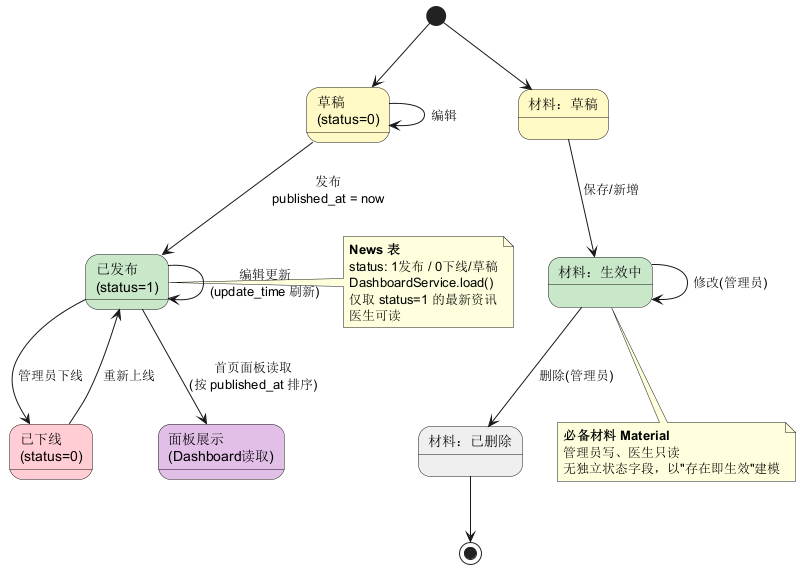

The diagram above was rendered by PlantUML. Its source (embedded in the PNG):
@startuml 13-资讯状态图
' =========================================================================
' 慧医数字医疗应用系统 -- 资讯/材料状态图（State Machine Diagram）
' 阶段：动态建模
' 对象：News 资讯发布状态 + 必备材料内容状态（简化复合视图）
' =========================================================================
skinparam shadowing false

' ---------- News 资讯状态 ----------
[*] --> 草稿

state "草稿\n(status=0)" as 草稿 #FFF9C4
state "已发布\n(status=1)" as 已发布 #C8E6C9
state "已下线\n(status=0)" as 已下线 #FFCDD2

草稿 --> 已发布 : 发布\npublished_at = now
已发布 --> 已下线 : 管理员下线
已下线 --> 已发布 : 重新上线
已发布 --> 已发布 : 编辑更新\n(update_time 刷新)
草稿 --> 草稿 : 编辑

' 面板仅展示已发布
state "面板展示\n(Dashboard读取)" as Panel #E1BEE7
已发布 --> Panel : 首页面板读取\n(按 published_at 排序)

' ---------- 必备材料内容状态（简化） ----------
state "材料：草稿" as M草稿 #FFF9C4
state "材料：生效中" as M生效 #C8E6C9
state "材料：已删除" as M删除 #EEEEEE

[*] --> M草稿
M草稿 --> M生效 : 保存/新增
M生效 --> M生效 : 修改(管理员)
M生效 --> M删除 : 删除(管理员)
M删除 --> [*]

note right of 已发布
  <b>News 表</b>
  status: 1发布 / 0下线/草稿
  DashboardService.load()
  仅取 status=1 的最新资讯
  医生可读
end note

note bottom of M生效
  <b>必备材料 Material</b>
  管理员写、医生只读
  无独立状态字段，以"存在即生效"建模
end note

@enduml